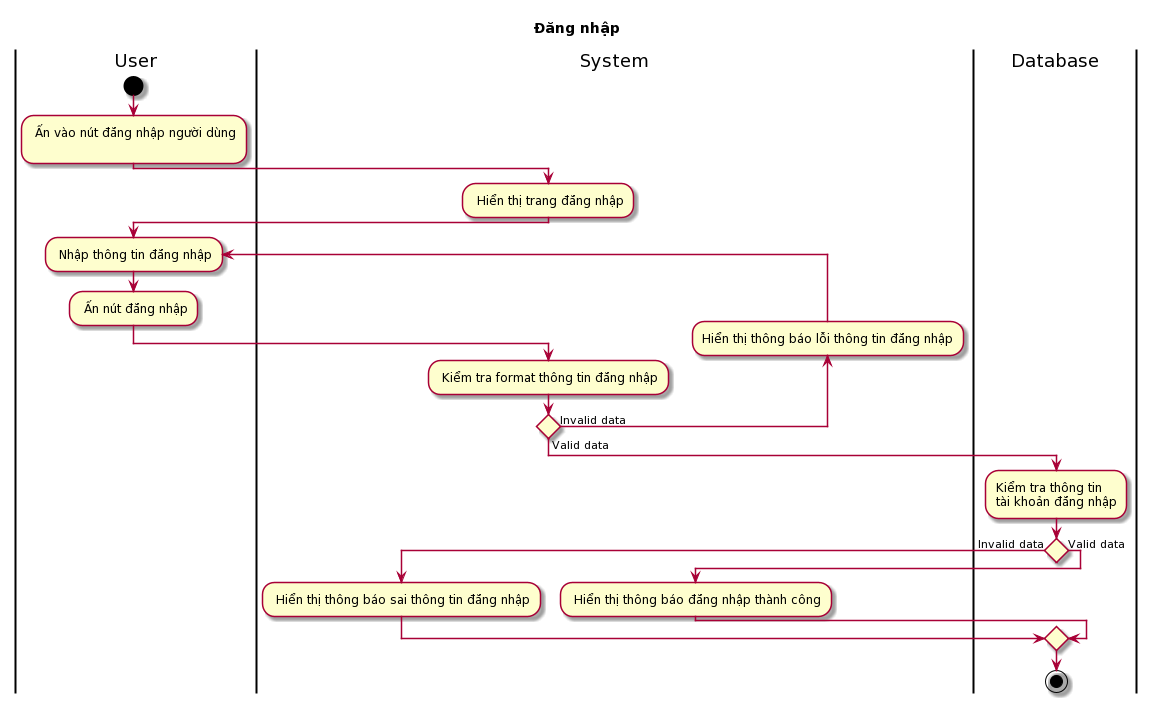

The diagram above was rendered by PlantUML. Its source (embedded in the PNG):
@startuml
skin rose
title Đăng nhập
|User|
start
: Ấn vào nút đăng nhập người dùng\n;
|System|
: Hiển thị trang đăng nhập;
|User|
repeat : Nhập thông tin đăng nhập;
: Ấn nút đăng nhập;
|System|
: Kiểm tra format thông tin đăng nhập;
backward :Hiển thị thông báo lỗi thông tin đăng nhập;
repeat while () is (Invalid data) not (Valid data) 
|Database|
:Kiểm tra thông tin \ntài khoản đăng nhập;
if () then (Invalid data)
    |System|
    : Hiển thị thông báo sai thông tin đăng nhập;
else (Valid data)
    |System|
    : Hiển thị thông báo đăng nhập thành công;
    endif
|Database|
stop
@enduml